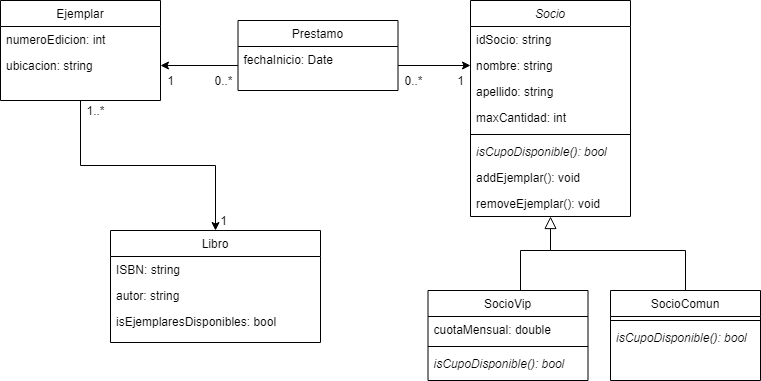

The diagram above was exported from draw.io. Its source (the exported page's mxGraphModel, read from the mxfile embedded in the PNG):
<mxGraphModel dx="868" dy="417" grid="1" gridSize="10" guides="1" tooltips="1" connect="1" arrows="1" fold="1" page="1" pageScale="1" pageWidth="1169" pageHeight="827" math="0" shadow="0">
  <root>
    <mxCell id="WIyWlLk6GJQsqaUBKTNV-0" />
    <mxCell id="WIyWlLk6GJQsqaUBKTNV-1" parent="WIyWlLk6GJQsqaUBKTNV-0" />
    <mxCell id="zkfFHV4jXpPFQw0GAbJ--6" value="SocioVip" style="swimlane;fontStyle=0;align=center;verticalAlign=top;childLayout=stackLayout;horizontal=1;startSize=26;horizontalStack=0;resizeParent=1;resizeLast=0;collapsible=1;marginBottom=0;rounded=0;shadow=0;strokeWidth=1;" parent="WIyWlLk6GJQsqaUBKTNV-1" vertex="1">
      <mxGeometry x="467.5" y="330" width="160" height="90" as="geometry">
        <mxRectangle x="130" y="380" width="160" height="26" as="alternateBounds" />
      </mxGeometry>
    </mxCell>
    <mxCell id="Q80ZYxIxz_kaMyxA5w-_-96" value="cuotaMensual: double" style="text;strokeColor=none;fillColor=none;align=left;verticalAlign=top;spacingLeft=4;spacingRight=4;overflow=hidden;rotatable=0;points=[[0,0.5],[1,0.5]];portConstraint=eastwest;" parent="zkfFHV4jXpPFQw0GAbJ--6" vertex="1">
      <mxGeometry y="26" width="160" height="26" as="geometry" />
    </mxCell>
    <mxCell id="tqGLYa_ljAoI02dxfUlc-0" value="" style="line;strokeWidth=1;fillColor=none;align=left;verticalAlign=middle;spacingTop=-1;spacingLeft=3;spacingRight=3;rotatable=0;labelPosition=right;points=[];portConstraint=eastwest;" parent="zkfFHV4jXpPFQw0GAbJ--6" vertex="1">
      <mxGeometry y="52" width="160" height="8" as="geometry" />
    </mxCell>
    <mxCell id="qB5PONxqEh84xIEvViQc-46" value="isCupoDisponible(): bool" style="text;align=left;verticalAlign=top;spacingLeft=4;spacingRight=4;overflow=hidden;rotatable=0;points=[[0,0.5],[1,0.5]];portConstraint=eastwest;rounded=0;shadow=0;html=0;fontStyle=2" vertex="1" parent="zkfFHV4jXpPFQw0GAbJ--6">
      <mxGeometry y="60" width="160" height="26" as="geometry" />
    </mxCell>
    <mxCell id="zkfFHV4jXpPFQw0GAbJ--12" value="" style="endArrow=block;endSize=10;endFill=0;shadow=0;strokeWidth=1;rounded=0;edgeStyle=elbowEdgeStyle;elbow=vertical;entryX=0.5;entryY=1;entryDx=0;entryDy=0;" parent="WIyWlLk6GJQsqaUBKTNV-1" source="zkfFHV4jXpPFQw0GAbJ--6" edge="1" target="qB5PONxqEh84xIEvViQc-0">
      <mxGeometry width="160" relative="1" as="geometry">
        <mxPoint x="470" y="183" as="sourcePoint" />
        <mxPoint x="560" y="190" as="targetPoint" />
        <Array as="points">
          <mxPoint x="560" y="290" />
          <mxPoint x="570" y="290" />
        </Array>
      </mxGeometry>
    </mxCell>
    <mxCell id="RHRAt7LX1teeWBB1_kTa-0" value="Libro" style="swimlane;fontStyle=0;align=center;verticalAlign=top;childLayout=stackLayout;horizontal=1;startSize=26;horizontalStack=0;resizeParent=1;resizeLast=0;collapsible=1;marginBottom=0;rounded=0;shadow=0;strokeWidth=1;" parent="WIyWlLk6GJQsqaUBKTNV-1" vertex="1">
      <mxGeometry x="150" y="270" width="210" height="112" as="geometry">
        <mxRectangle x="230" y="140" width="160" height="26" as="alternateBounds" />
      </mxGeometry>
    </mxCell>
    <mxCell id="RHRAt7LX1teeWBB1_kTa-1" value="ISBN: string" style="text;align=left;verticalAlign=top;spacingLeft=4;spacingRight=4;overflow=hidden;rotatable=0;points=[[0,0.5],[1,0.5]];portConstraint=eastwest;rounded=0;shadow=0;html=0;" parent="RHRAt7LX1teeWBB1_kTa-0" vertex="1">
      <mxGeometry y="26" width="210" height="26" as="geometry" />
    </mxCell>
    <mxCell id="RHRAt7LX1teeWBB1_kTa-2" value="autor: string" style="text;align=left;verticalAlign=top;spacingLeft=4;spacingRight=4;overflow=hidden;rotatable=0;points=[[0,0.5],[1,0.5]];portConstraint=eastwest;rounded=0;shadow=0;html=0;" parent="RHRAt7LX1teeWBB1_kTa-0" vertex="1">
      <mxGeometry y="52" width="210" height="26" as="geometry" />
    </mxCell>
    <mxCell id="qB5PONxqEh84xIEvViQc-51" value="isEjemplaresDisponibles: bool" style="text;align=left;verticalAlign=top;spacingLeft=4;spacingRight=4;overflow=hidden;rotatable=0;points=[[0,0.5],[1,0.5]];portConstraint=eastwest;rounded=0;shadow=0;html=0;" vertex="1" parent="RHRAt7LX1teeWBB1_kTa-0">
      <mxGeometry y="78" width="210" height="26" as="geometry" />
    </mxCell>
    <mxCell id="qB5PONxqEh84xIEvViQc-0" value="Socio" style="swimlane;fontStyle=2;align=center;verticalAlign=top;childLayout=stackLayout;horizontal=1;startSize=26;horizontalStack=0;resizeParent=1;resizeLast=0;collapsible=1;marginBottom=0;rounded=0;shadow=0;strokeWidth=1;" vertex="1" parent="WIyWlLk6GJQsqaUBKTNV-1">
      <mxGeometry x="510" y="40" width="160" height="216" as="geometry">
        <mxRectangle x="230" y="140" width="160" height="26" as="alternateBounds" />
      </mxGeometry>
    </mxCell>
    <mxCell id="qB5PONxqEh84xIEvViQc-1" value="idSocio: string" style="text;align=left;verticalAlign=top;spacingLeft=4;spacingRight=4;overflow=hidden;rotatable=0;points=[[0,0.5],[1,0.5]];portConstraint=eastwest;rounded=0;shadow=0;html=0;" vertex="1" parent="qB5PONxqEh84xIEvViQc-0">
      <mxGeometry y="26" width="160" height="26" as="geometry" />
    </mxCell>
    <mxCell id="qB5PONxqEh84xIEvViQc-2" value="nombre: string" style="text;align=left;verticalAlign=top;spacingLeft=4;spacingRight=4;overflow=hidden;rotatable=0;points=[[0,0.5],[1,0.5]];portConstraint=eastwest;rounded=0;shadow=0;html=0;" vertex="1" parent="qB5PONxqEh84xIEvViQc-0">
      <mxGeometry y="52" width="160" height="26" as="geometry" />
    </mxCell>
    <mxCell id="qB5PONxqEh84xIEvViQc-14" value="apellido: string" style="text;align=left;verticalAlign=top;spacingLeft=4;spacingRight=4;overflow=hidden;rotatable=0;points=[[0,0.5],[1,0.5]];portConstraint=eastwest;rounded=0;shadow=0;html=0;" vertex="1" parent="qB5PONxqEh84xIEvViQc-0">
      <mxGeometry y="78" width="160" height="26" as="geometry" />
    </mxCell>
    <mxCell id="qB5PONxqEh84xIEvViQc-4" value="maxCantidad: int" style="text;align=left;verticalAlign=top;spacingLeft=4;spacingRight=4;overflow=hidden;rotatable=0;points=[[0,0.5],[1,0.5]];portConstraint=eastwest;rounded=0;shadow=0;html=0;" vertex="1" parent="qB5PONxqEh84xIEvViQc-0">
      <mxGeometry y="104" width="160" height="26" as="geometry" />
    </mxCell>
    <mxCell id="qB5PONxqEh84xIEvViQc-3" value="" style="line;strokeWidth=1;fillColor=none;align=left;verticalAlign=middle;spacingTop=-1;spacingLeft=3;spacingRight=3;rotatable=0;labelPosition=right;points=[];portConstraint=eastwest;" vertex="1" parent="qB5PONxqEh84xIEvViQc-0">
      <mxGeometry y="130" width="160" height="8" as="geometry" />
    </mxCell>
    <mxCell id="qB5PONxqEh84xIEvViQc-15" value="isCupoDisponible(): bool" style="text;align=left;verticalAlign=top;spacingLeft=4;spacingRight=4;overflow=hidden;rotatable=0;points=[[0,0.5],[1,0.5]];portConstraint=eastwest;rounded=0;shadow=0;html=0;fontStyle=2" vertex="1" parent="qB5PONxqEh84xIEvViQc-0">
      <mxGeometry y="138" width="160" height="26" as="geometry" />
    </mxCell>
    <mxCell id="qB5PONxqEh84xIEvViQc-16" value="addEjemplar(): void" style="text;align=left;verticalAlign=top;spacingLeft=4;spacingRight=4;overflow=hidden;rotatable=0;points=[[0,0.5],[1,0.5]];portConstraint=eastwest;rounded=0;shadow=0;html=0;" vertex="1" parent="qB5PONxqEh84xIEvViQc-0">
      <mxGeometry y="164" width="160" height="26" as="geometry" />
    </mxCell>
    <mxCell id="qB5PONxqEh84xIEvViQc-45" value="removeEjemplar(): void" style="text;align=left;verticalAlign=top;spacingLeft=4;spacingRight=4;overflow=hidden;rotatable=0;points=[[0,0.5],[1,0.5]];portConstraint=eastwest;rounded=0;shadow=0;html=0;" vertex="1" parent="qB5PONxqEh84xIEvViQc-0">
      <mxGeometry y="190" width="160" height="26" as="geometry" />
    </mxCell>
    <mxCell id="qB5PONxqEh84xIEvViQc-49" style="edgeStyle=orthogonalEdgeStyle;rounded=0;orthogonalLoop=1;jettySize=auto;html=1;entryX=0.5;entryY=0;entryDx=0;entryDy=0;" edge="1" parent="WIyWlLk6GJQsqaUBKTNV-1" source="qB5PONxqEh84xIEvViQc-5" target="RHRAt7LX1teeWBB1_kTa-0">
      <mxGeometry relative="1" as="geometry" />
    </mxCell>
    <mxCell id="qB5PONxqEh84xIEvViQc-5" value="Ejemplar" style="swimlane;fontStyle=0;align=center;verticalAlign=top;childLayout=stackLayout;horizontal=1;startSize=26;horizontalStack=0;resizeParent=1;resizeLast=0;collapsible=1;marginBottom=0;rounded=0;shadow=0;strokeWidth=1;" vertex="1" parent="WIyWlLk6GJQsqaUBKTNV-1">
      <mxGeometry x="40" y="40" width="160" height="100" as="geometry">
        <mxRectangle x="230" y="140" width="160" height="26" as="alternateBounds" />
      </mxGeometry>
    </mxCell>
    <mxCell id="qB5PONxqEh84xIEvViQc-6" value="numeroEdicion: int " style="text;align=left;verticalAlign=top;spacingLeft=4;spacingRight=4;overflow=hidden;rotatable=0;points=[[0,0.5],[1,0.5]];portConstraint=eastwest;rounded=0;shadow=0;html=0;" vertex="1" parent="qB5PONxqEh84xIEvViQc-5">
      <mxGeometry y="26" width="160" height="26" as="geometry" />
    </mxCell>
    <mxCell id="qB5PONxqEh84xIEvViQc-7" value="ubicacion: string" style="text;align=left;verticalAlign=top;spacingLeft=4;spacingRight=4;overflow=hidden;rotatable=0;points=[[0,0.5],[1,0.5]];portConstraint=eastwest;rounded=0;shadow=0;html=0;" vertex="1" parent="qB5PONxqEh84xIEvViQc-5">
      <mxGeometry y="52" width="160" height="26" as="geometry" />
    </mxCell>
    <mxCell id="qB5PONxqEh84xIEvViQc-10" value="Prestamo" style="swimlane;fontStyle=0;align=center;verticalAlign=top;childLayout=stackLayout;horizontal=1;startSize=26;horizontalStack=0;resizeParent=1;resizeLast=0;collapsible=1;marginBottom=0;rounded=0;shadow=0;strokeWidth=1;" vertex="1" parent="WIyWlLk6GJQsqaUBKTNV-1">
      <mxGeometry x="277.5" y="60" width="160" height="70" as="geometry">
        <mxRectangle x="230" y="140" width="160" height="26" as="alternateBounds" />
      </mxGeometry>
    </mxCell>
    <mxCell id="qB5PONxqEh84xIEvViQc-11" value="fechaInicio: Date" style="text;align=left;verticalAlign=top;spacingLeft=4;spacingRight=4;overflow=hidden;rotatable=0;points=[[0,0.5],[1,0.5]];portConstraint=eastwest;rounded=0;shadow=0;html=0;" vertex="1" parent="qB5PONxqEh84xIEvViQc-10">
      <mxGeometry y="26" width="160" height="26" as="geometry" />
    </mxCell>
    <mxCell id="qB5PONxqEh84xIEvViQc-17" style="edgeStyle=orthogonalEdgeStyle;rounded=0;orthogonalLoop=1;jettySize=auto;html=1;entryX=1;entryY=0.5;entryDx=0;entryDy=0;" edge="1" parent="WIyWlLk6GJQsqaUBKTNV-1" target="qB5PONxqEh84xIEvViQc-7">
      <mxGeometry relative="1" as="geometry">
        <mxPoint x="277.5" y="105" as="sourcePoint" />
      </mxGeometry>
    </mxCell>
    <mxCell id="qB5PONxqEh84xIEvViQc-19" style="edgeStyle=orthogonalEdgeStyle;rounded=0;orthogonalLoop=1;jettySize=auto;html=1;entryX=0;entryY=0.5;entryDx=0;entryDy=0;" edge="1" parent="WIyWlLk6GJQsqaUBKTNV-1" target="qB5PONxqEh84xIEvViQc-2">
      <mxGeometry relative="1" as="geometry">
        <mxPoint x="437.5" y="105" as="sourcePoint" />
      </mxGeometry>
    </mxCell>
    <mxCell id="qB5PONxqEh84xIEvViQc-21" value="1" style="text;html=1;align=center;verticalAlign=middle;resizable=0;points=[];autosize=1;" vertex="1" parent="WIyWlLk6GJQsqaUBKTNV-1">
      <mxGeometry x="252.5" y="250" width="20" height="20" as="geometry" />
    </mxCell>
    <mxCell id="qB5PONxqEh84xIEvViQc-23" value="1..*" style="text;html=1;align=center;verticalAlign=middle;resizable=0;points=[];autosize=1;" vertex="1" parent="WIyWlLk6GJQsqaUBKTNV-1">
      <mxGeometry x="120" y="140" width="30" height="20" as="geometry" />
    </mxCell>
    <mxCell id="qB5PONxqEh84xIEvViQc-24" value="0..*" style="text;html=1;align=center;verticalAlign=middle;resizable=0;points=[];autosize=1;" vertex="1" parent="WIyWlLk6GJQsqaUBKTNV-1">
      <mxGeometry x="247.5" y="110" width="30" height="20" as="geometry" />
    </mxCell>
    <mxCell id="qB5PONxqEh84xIEvViQc-25" value="1" style="text;html=1;align=center;verticalAlign=middle;resizable=0;points=[];autosize=1;" vertex="1" parent="WIyWlLk6GJQsqaUBKTNV-1">
      <mxGeometry x="200" y="110" width="20" height="20" as="geometry" />
    </mxCell>
    <mxCell id="qB5PONxqEh84xIEvViQc-26" value="1" style="text;html=1;align=center;verticalAlign=middle;resizable=0;points=[];autosize=1;" vertex="1" parent="WIyWlLk6GJQsqaUBKTNV-1">
      <mxGeometry x="490" y="110" width="20" height="20" as="geometry" />
    </mxCell>
    <mxCell id="qB5PONxqEh84xIEvViQc-27" value="0..*" style="text;html=1;align=center;verticalAlign=middle;resizable=0;points=[];autosize=1;" vertex="1" parent="WIyWlLk6GJQsqaUBKTNV-1">
      <mxGeometry x="437.5" y="110" width="30" height="20" as="geometry" />
    </mxCell>
    <mxCell id="qB5PONxqEh84xIEvViQc-31" value="SocioComun" style="swimlane;fontStyle=0;align=center;verticalAlign=top;childLayout=stackLayout;horizontal=1;startSize=26;horizontalStack=0;resizeParent=1;resizeLast=0;collapsible=1;marginBottom=0;rounded=0;shadow=0;strokeWidth=1;" vertex="1" parent="WIyWlLk6GJQsqaUBKTNV-1">
      <mxGeometry x="650" y="330" width="150" height="90" as="geometry">
        <mxRectangle x="130" y="380" width="160" height="26" as="alternateBounds" />
      </mxGeometry>
    </mxCell>
    <mxCell id="qB5PONxqEh84xIEvViQc-33" value="" style="line;strokeWidth=1;fillColor=none;align=left;verticalAlign=middle;spacingTop=-1;spacingLeft=3;spacingRight=3;rotatable=0;labelPosition=right;points=[];portConstraint=eastwest;" vertex="1" parent="qB5PONxqEh84xIEvViQc-31">
      <mxGeometry y="26" width="150" height="8" as="geometry" />
    </mxCell>
    <mxCell id="qB5PONxqEh84xIEvViQc-47" value="isCupoDisponible(): bool" style="text;align=left;verticalAlign=top;spacingLeft=4;spacingRight=4;overflow=hidden;rotatable=0;points=[[0,0.5],[1,0.5]];portConstraint=eastwest;rounded=0;shadow=0;html=0;fontStyle=2" vertex="1" parent="qB5PONxqEh84xIEvViQc-31">
      <mxGeometry y="34" width="150" height="26" as="geometry" />
    </mxCell>
    <mxCell id="qB5PONxqEh84xIEvViQc-42" value="" style="endArrow=none;html=1;edgeStyle=orthogonalEdgeStyle;entryX=0.5;entryY=0;entryDx=0;entryDy=0;rounded=0;" edge="1" parent="WIyWlLk6GJQsqaUBKTNV-1" target="qB5PONxqEh84xIEvViQc-31">
      <mxGeometry relative="1" as="geometry">
        <mxPoint x="590" y="280" as="sourcePoint" />
        <mxPoint x="780" y="280" as="targetPoint" />
        <Array as="points">
          <mxPoint x="590" y="290" />
          <mxPoint x="725" y="290" />
        </Array>
      </mxGeometry>
    </mxCell>
  </root>
</mxGraphModel>